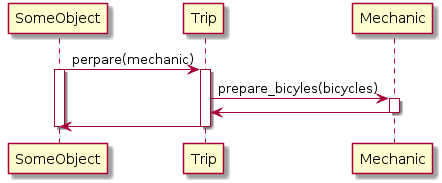

The diagram above was rendered by PlantUML. Its source (embedded in the PNG):
@startuml
SomeObject -> Trip: perpare(mechanic)
activate SomeObject
activate Trip

Trip -> Mechanic: prepare_bicyles(bicycles)
activate Mechanic
Mechanic -> Trip
deactivate Mechanic

Trip -> SomeObject
deactivate Trip
deactivate SomeObject
@enduml